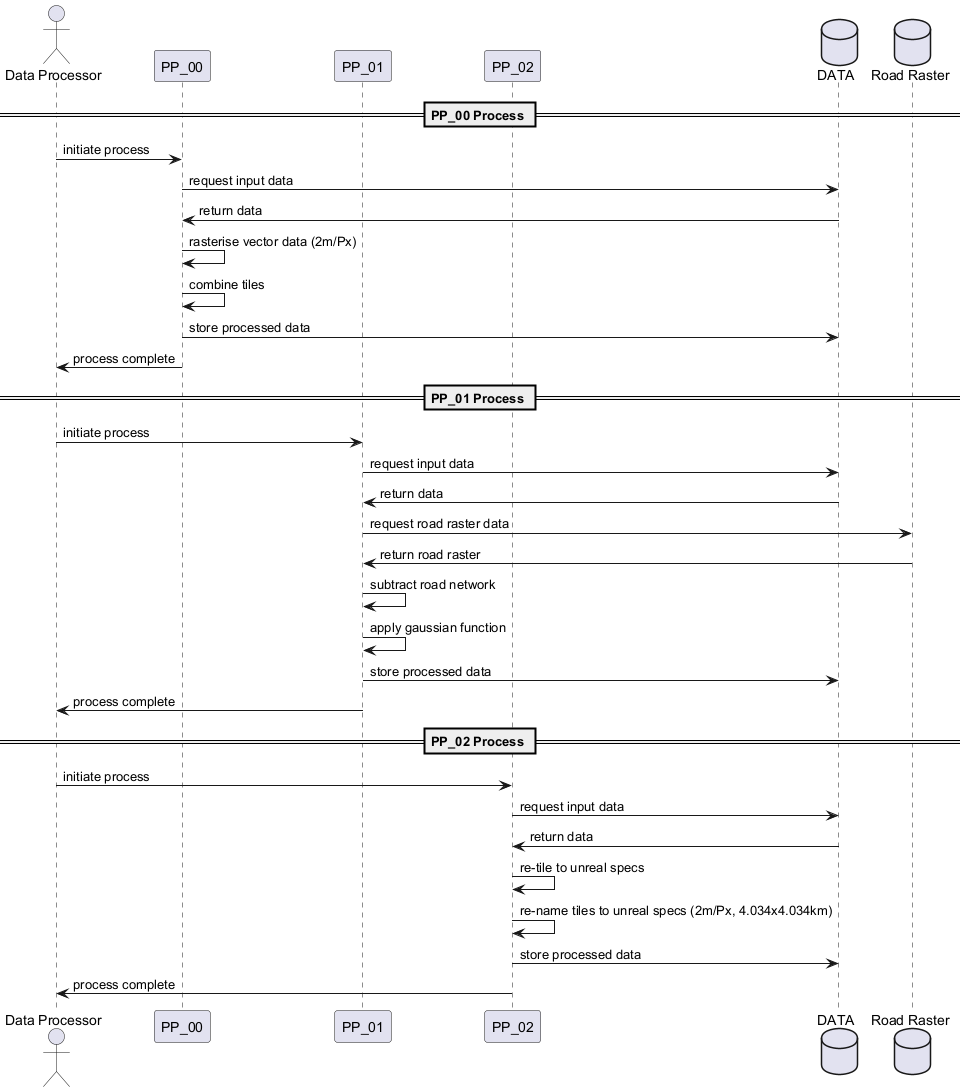

The diagram above was rendered by PlantUML. Its source (embedded in the PNG):
@startuml
actor "Data Processor" as DP
participant "PP_00" as PP00
participant "PP_01" as PP01
participant "PP_02" as PP02
database "DATA" as DATA
database "Road Raster" as RR

== PP_00 Process ==
DP -> PP00 : initiate process
PP00 -> DATA : request input data
DATA -> PP00 : return data
PP00 -> PP00 : rasterise vector data (2m/Px)
PP00 -> PP00 : combine tiles
PP00 -> DATA : store processed data
PP00 -> DP : process complete

== PP_01 Process ==
DP -> PP01 : initiate process
PP01 -> DATA : request input data
DATA -> PP01 : return data
PP01 -> RR : request road raster data
RR -> PP01 : return road raster
PP01 -> PP01 : subtract road network
PP01 -> PP01 : apply gaussian function
PP01 -> DATA : store processed data
PP01 -> DP : process complete

== PP_02 Process ==
DP -> PP02 : initiate process
PP02 -> DATA : request input data
DATA -> PP02 : return data
PP02 -> PP02 : re-tile to unreal specs
PP02 -> PP02 : re-name tiles to unreal specs (2m/Px, 4.034x4.034km)
PP02 -> DATA : store processed data
PP02 -> DP : process complete
@enduml